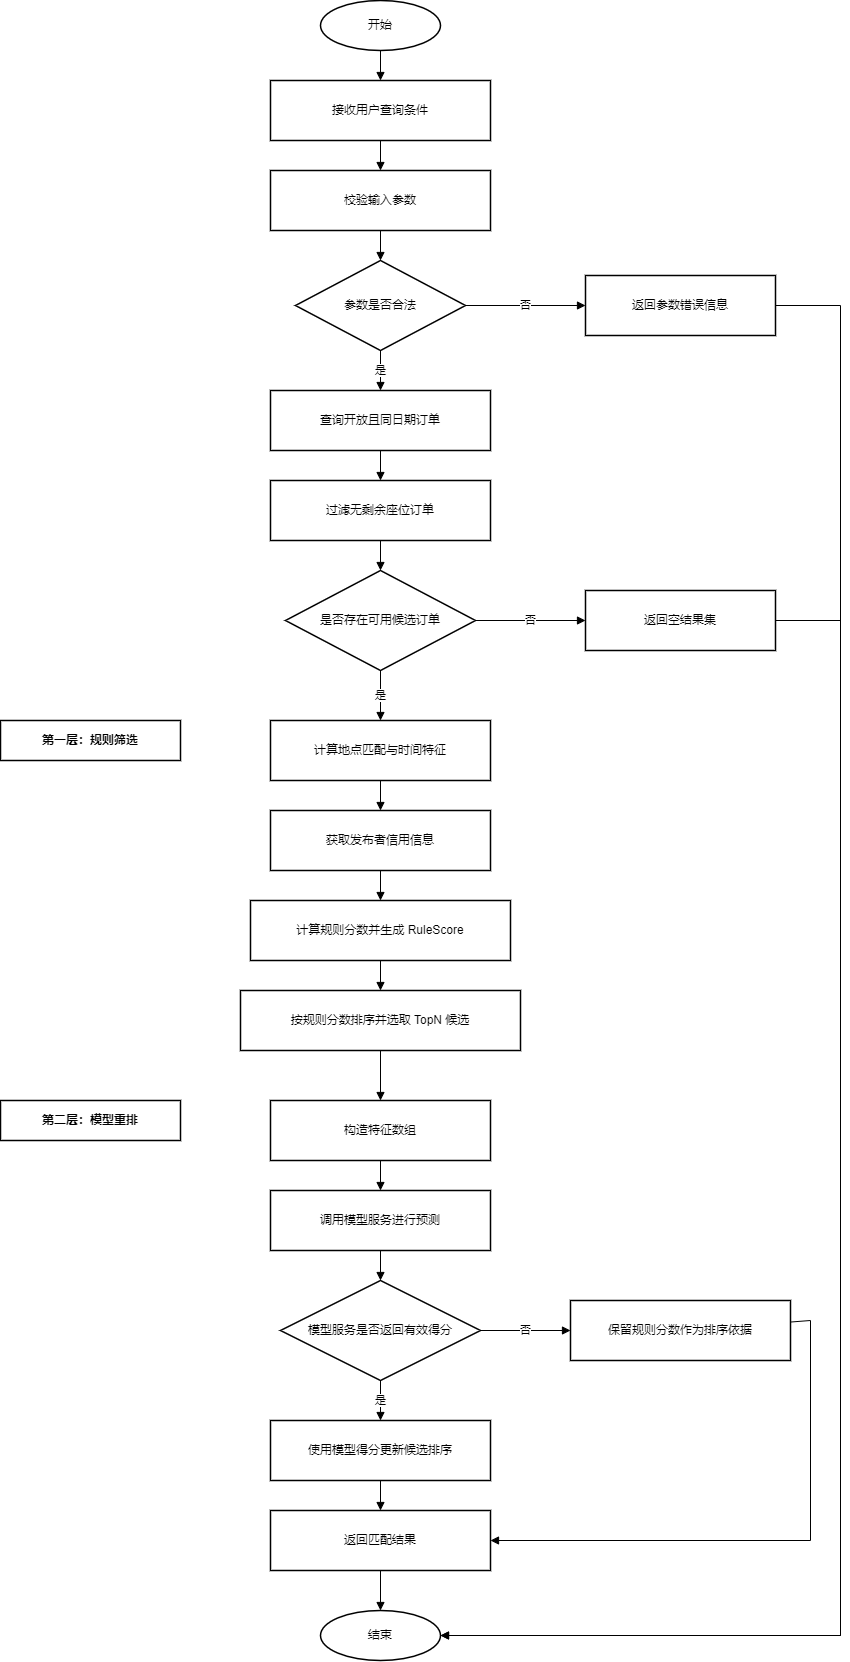

The diagram above was exported from draw.io. Its source (the exported page's mxGraphModel, read from the mxfile embedded in the PNG):
<mxGraphModel dx="1036" dy="606" grid="1" gridSize="10" guides="1" tooltips="1" connect="1" arrows="1" fold="1" page="1" pageScale="1" pageWidth="1169" pageHeight="1800" math="0" shadow="0">
  <root>
    <mxCell id="0" />
    <mxCell id="1" parent="0" />
    <mxCell id="start" value="开始" style="ellipse;whiteSpace=wrap;html=1;strokeWidth=1.5;" parent="1" vertex="1">
      <mxGeometry x="440" y="40" width="120" height="50" as="geometry" />
    </mxCell>
    <mxCell id="step1" value="接收用户查询条件" style="rounded=0;whiteSpace=wrap;html=1;strokeWidth=1.5;" parent="1" vertex="1">
      <mxGeometry x="390" y="120" width="220" height="60" as="geometry" />
    </mxCell>
    <mxCell id="step2" value="校验输入参数" style="rounded=0;whiteSpace=wrap;html=1;strokeWidth=1.5;" parent="1" vertex="1">
      <mxGeometry x="390" y="210" width="220" height="60" as="geometry" />
    </mxCell>
    <mxCell id="decision1" value="参数是否合法" style="rhombus;whiteSpace=wrap;html=1;strokeWidth=1.5;" parent="1" vertex="1">
      <mxGeometry x="415" y="300" width="170" height="90" as="geometry" />
    </mxCell>
    <mxCell id="error1" value="返回参数错误信息" style="rounded=0;whiteSpace=wrap;html=1;strokeWidth=1.5;" parent="1" vertex="1">
      <mxGeometry x="705" y="315" width="190" height="60" as="geometry" />
    </mxCell>
    <mxCell id="step3" value="查询开放且同日期订单" style="rounded=0;whiteSpace=wrap;html=1;strokeWidth=1.5;" parent="1" vertex="1">
      <mxGeometry x="390" y="430" width="220" height="60" as="geometry" />
    </mxCell>
    <mxCell id="step4" value="过滤无剩余座位订单" style="rounded=0;whiteSpace=wrap;html=1;strokeWidth=1.5;" parent="1" vertex="1">
      <mxGeometry x="390" y="520" width="220" height="60" as="geometry" />
    </mxCell>
    <mxCell id="decision2" value="是否存在可用候选订单" style="rhombus;whiteSpace=wrap;html=1;strokeWidth=1.5;" parent="1" vertex="1">
      <mxGeometry x="405" y="610" width="190" height="100" as="geometry" />
    </mxCell>
    <mxCell id="emptyResult" value="返回空结果集" style="rounded=0;whiteSpace=wrap;html=1;strokeWidth=1.5;" parent="1" vertex="1">
      <mxGeometry x="705" y="630" width="190" height="60" as="geometry" />
    </mxCell>
    <mxCell id="phase1" value="第一层：规则筛选" style="rounded=0;whiteSpace=wrap;html=1;strokeWidth=1.5;fontStyle=1;" parent="1" vertex="1">
      <mxGeometry x="120" y="760" width="180" height="40" as="geometry" />
    </mxCell>
    <mxCell id="step5" value="计算地点匹配与时间特征" style="rounded=0;whiteSpace=wrap;html=1;strokeWidth=1.5;" parent="1" vertex="1">
      <mxGeometry x="390" y="760" width="220" height="60" as="geometry" />
    </mxCell>
    <mxCell id="step6" value="获取发布者信用信息" style="rounded=0;whiteSpace=wrap;html=1;strokeWidth=1.5;" parent="1" vertex="1">
      <mxGeometry x="390" y="850" width="220" height="60" as="geometry" />
    </mxCell>
    <mxCell id="step7" value="计算规则分数并生成 RuleScore" style="rounded=0;whiteSpace=wrap;html=1;strokeWidth=1.5;" parent="1" vertex="1">
      <mxGeometry x="370" y="940" width="260" height="60" as="geometry" />
    </mxCell>
    <mxCell id="step8" value="按规则分数排序并选取 TopN 候选" style="rounded=0;whiteSpace=wrap;html=1;strokeWidth=1.5;" parent="1" vertex="1">
      <mxGeometry x="360" y="1030" width="280" height="60" as="geometry" />
    </mxCell>
    <mxCell id="phase2" value="第二层：模型重排" style="rounded=0;whiteSpace=wrap;html=1;strokeWidth=1.5;fontStyle=1;" parent="1" vertex="1">
      <mxGeometry x="120" y="1140" width="180" height="40" as="geometry" />
    </mxCell>
    <mxCell id="step9" value="构造特征数组" style="rounded=0;whiteSpace=wrap;html=1;strokeWidth=1.5;" parent="1" vertex="1">
      <mxGeometry x="390" y="1140" width="220" height="60" as="geometry" />
    </mxCell>
    <mxCell id="step10" value="调用模型服务进行预测" style="rounded=0;whiteSpace=wrap;html=1;strokeWidth=1.5;" parent="1" vertex="1">
      <mxGeometry x="390" y="1230" width="220" height="60" as="geometry" />
    </mxCell>
    <mxCell id="decision3" value="模型服务是否返回有效得分" style="rhombus;whiteSpace=wrap;html=1;strokeWidth=1.5;" parent="1" vertex="1">
      <mxGeometry x="400" y="1320" width="200" height="100" as="geometry" />
    </mxCell>
    <mxCell id="step11a" value="使用模型得分更新候选排序" style="rounded=0;whiteSpace=wrap;html=1;strokeWidth=1.5;" parent="1" vertex="1">
      <mxGeometry x="390" y="1460" width="220" height="60" as="geometry" />
    </mxCell>
    <mxCell id="step11b" value="保留规则分数作为排序依据" style="rounded=0;whiteSpace=wrap;html=1;strokeWidth=1.5;" parent="1" vertex="1">
      <mxGeometry x="690" y="1340" width="220" height="60" as="geometry" />
    </mxCell>
    <mxCell id="step12" value="返回匹配结果" style="rounded=0;whiteSpace=wrap;html=1;strokeWidth=1.5;" parent="1" vertex="1">
      <mxGeometry x="390" y="1550" width="220" height="60" as="geometry" />
    </mxCell>
    <mxCell id="end" value="结束" style="ellipse;whiteSpace=wrap;html=1;strokeWidth=1.5;" parent="1" vertex="1">
      <mxGeometry x="440" y="1650" width="120" height="50" as="geometry" />
    </mxCell>
    <mxCell id="e1" style="html=1;endArrow=block;endFill=1;rounded=0;" parent="1" source="start" target="step1" edge="1">
      <mxGeometry relative="1" as="geometry" />
    </mxCell>
    <mxCell id="e2" style="html=1;endArrow=block;endFill=1;rounded=0;" parent="1" source="step1" target="step2" edge="1">
      <mxGeometry relative="1" as="geometry" />
    </mxCell>
    <mxCell id="e3" style="html=1;endArrow=block;endFill=1;rounded=0;" parent="1" source="step2" target="decision1" edge="1">
      <mxGeometry relative="1" as="geometry" />
    </mxCell>
    <mxCell id="e4" value="否" style="html=1;endArrow=block;endFill=1;rounded=0;" parent="1" source="decision1" target="error1" edge="1">
      <mxGeometry relative="1" as="geometry" />
    </mxCell>
    <mxCell id="e5" value="是" style="html=1;endArrow=block;endFill=1;rounded=0;" parent="1" source="decision1" target="step3" edge="1">
      <mxGeometry relative="1" as="geometry" />
    </mxCell>
    <mxCell id="e6" style="html=1;endArrow=block;endFill=1;rounded=0;" parent="1" source="step3" target="step4" edge="1">
      <mxGeometry relative="1" as="geometry" />
    </mxCell>
    <mxCell id="e7" style="html=1;endArrow=block;endFill=1;rounded=0;" parent="1" source="step4" target="decision2" edge="1">
      <mxGeometry relative="1" as="geometry" />
    </mxCell>
    <mxCell id="e8" value="否" style="html=1;endArrow=block;endFill=1;rounded=0;" parent="1" source="decision2" target="emptyResult" edge="1">
      <mxGeometry relative="1" as="geometry" />
    </mxCell>
    <mxCell id="e9" value="是" style="html=1;endArrow=block;endFill=1;rounded=0;" parent="1" source="decision2" target="step5" edge="1">
      <mxGeometry relative="1" as="geometry" />
    </mxCell>
    <mxCell id="e10" style="html=1;endArrow=block;endFill=1;rounded=0;" parent="1" source="step5" target="step6" edge="1">
      <mxGeometry relative="1" as="geometry" />
    </mxCell>
    <mxCell id="e11" style="html=1;endArrow=block;endFill=1;rounded=0;" parent="1" source="step6" target="step7" edge="1">
      <mxGeometry relative="1" as="geometry" />
    </mxCell>
    <mxCell id="e12" style="html=1;endArrow=block;endFill=1;rounded=0;" parent="1" source="step7" target="step8" edge="1">
      <mxGeometry relative="1" as="geometry" />
    </mxCell>
    <mxCell id="e13" style="html=1;endArrow=block;endFill=1;rounded=0;" parent="1" source="step8" target="step9" edge="1">
      <mxGeometry relative="1" as="geometry" />
    </mxCell>
    <mxCell id="e14" style="html=1;endArrow=block;endFill=1;rounded=0;" parent="1" source="step9" target="step10" edge="1">
      <mxGeometry relative="1" as="geometry" />
    </mxCell>
    <mxCell id="e15" style="html=1;endArrow=block;endFill=1;rounded=0;" parent="1" source="step10" target="decision3" edge="1">
      <mxGeometry relative="1" as="geometry" />
    </mxCell>
    <mxCell id="e16" value="是" style="html=1;endArrow=block;endFill=1;rounded=0;" parent="1" source="decision3" target="step11a" edge="1">
      <mxGeometry relative="1" as="geometry" />
    </mxCell>
    <mxCell id="e17" value="否" style="html=1;endArrow=block;endFill=1;rounded=0;" parent="1" source="decision3" target="step11b" edge="1">
      <mxGeometry relative="1" as="geometry" />
    </mxCell>
    <mxCell id="e18" style="html=1;endArrow=block;endFill=1;rounded=0;" parent="1" source="step11a" target="step12" edge="1">
      <mxGeometry relative="1" as="geometry" />
    </mxCell>
    <mxCell id="e19" style="html=1;endArrow=block;endFill=1;rounded=0;" parent="1" source="step11b" target="step12" edge="1">
      <mxGeometry relative="1" as="geometry">
        <Array as="points">
          <mxPoint x="930" y="1360" />
          <mxPoint x="930" y="1580" />
        </Array>
      </mxGeometry>
    </mxCell>
    <mxCell id="e20" style="html=1;endArrow=block;endFill=1;rounded=0;" parent="1" source="step12" target="end" edge="1">
      <mxGeometry relative="1" as="geometry">
        <mxPoint x="500" y="1640" as="targetPoint" />
      </mxGeometry>
    </mxCell>
    <mxCell id="e22" style="html=1;endArrow=block;endFill=1;rounded=0;" parent="1" source="error1" target="end" edge="1">
      <mxGeometry relative="1" as="geometry">
        <Array as="points">
          <mxPoint x="960" y="345" />
          <mxPoint x="960" y="1675" />
        </Array>
      </mxGeometry>
    </mxCell>
    <mxCell id="e23" style="html=1;endArrow=block;endFill=1;rounded=0;" parent="1" source="emptyResult" target="end" edge="1">
      <mxGeometry relative="1" as="geometry">
        <Array as="points">
          <mxPoint x="960" y="660" />
          <mxPoint x="960" y="1675" />
        </Array>
      </mxGeometry>
    </mxCell>
  </root>
</mxGraphModel>